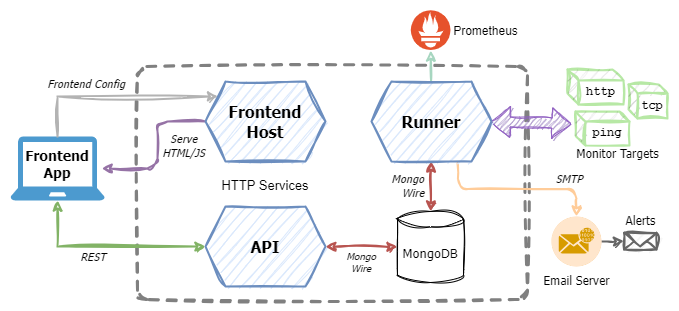

The diagram above was exported from draw.io. Its source (the exported page's mxGraphModel, read from the mxfile embedded in the PNG):
<mxGraphModel dx="554" dy="307" grid="1" gridSize="10" guides="1" tooltips="1" connect="1" arrows="1" fold="1" page="0" pageScale="1" pageWidth="827" pageHeight="1169" background="#ffffff" math="0" shadow="0">
  <root>
    <mxCell id="0" />
    <mxCell id="1" parent="0" />
    <mxCell id="H5QgP3_3cIOVjlh4MGi_-10" value="" style="rounded=1;whiteSpace=wrap;html=1;fillColor=none;glass=0;strokeColor=#808080;arcSize=4;strokeWidth=3;sketch=1;curveFitting=1;jiggle=2;dashed=1;" parent="1" vertex="1">
      <mxGeometry x="190" y="80" width="390" height="233" as="geometry" />
    </mxCell>
    <mxCell id="14" style="edgeStyle=orthogonalEdgeStyle;html=1;exitX=0;exitY=0.5;exitDx=0;exitDy=0;sketch=1;curveFitting=1;jiggle=2;fillColor=#e1d5e7;strokeColor=#9673a6;strokeWidth=2;" parent="1" edge="1" source="3">
      <mxGeometry relative="1" as="geometry">
        <Array as="points">
          <mxPoint x="210" y="135" />
          <mxPoint x="210" y="182" />
        </Array>
        <mxPoint x="258" y="120" as="sourcePoint" />
        <mxPoint x="154.18000000000006" y="182" as="targetPoint" />
      </mxGeometry>
    </mxCell>
    <mxCell id="3" value="Frontend&lt;br style=&quot;font-size: 16px;&quot;&gt;Host" style="shape=hexagon;perimeter=hexagonPerimeter2;whiteSpace=wrap;html=1;fixedSize=1;sketch=1;curveFitting=1;jiggle=2;fillColor=#dae8fc;strokeColor=#6c8ebf;strokeWidth=2;fontFamily=Tahoma;fontSize=16;fontStyle=1" parent="1" vertex="1">
      <mxGeometry x="258" y="95" width="120" height="80" as="geometry" />
    </mxCell>
    <mxCell id="7" value="" style="edgeStyle=none;html=1;sketch=1;curveFitting=1;jiggle=2;fillColor=#f8cecc;strokeColor=#b85450;strokeWidth=2;startArrow=classic;startFill=1;" parent="1" source="4" target="6" edge="1">
      <mxGeometry relative="1" as="geometry" />
    </mxCell>
    <mxCell id="53" value="" style="edgeStyle=none;sketch=1;html=1;shadow=0;strokeColor=#A7D6C0;strokeWidth=2;fontSize=12;startArrow=none;startFill=0;endArrow=classic;endFill=1;" parent="1" source="5" edge="1">
      <mxGeometry relative="1" as="geometry">
        <mxPoint x="483.215879120879" y="64" as="targetPoint" />
      </mxGeometry>
    </mxCell>
    <mxCell id="4" value="API" style="shape=hexagon;perimeter=hexagonPerimeter2;whiteSpace=wrap;html=1;fixedSize=1;sketch=1;curveFitting=1;jiggle=2;fillColor=#dae8fc;strokeColor=#6c8ebf;strokeWidth=2;fontFamily=Tahoma;fontSize=16;fontStyle=1" parent="1" vertex="1">
      <mxGeometry x="258" y="220" width="120" height="80" as="geometry" />
    </mxCell>
    <mxCell id="8" value="" style="edgeStyle=none;html=1;sketch=1;curveFitting=1;jiggle=2;fillColor=#f8cecc;strokeColor=#b85450;strokeWidth=2;startArrow=classic;startFill=1;" parent="1" source="5" target="6" edge="1">
      <mxGeometry relative="1" as="geometry" />
    </mxCell>
    <mxCell id="6" value="MongoDB" style="shape=cylinder3;whiteSpace=wrap;html=1;boundedLbl=1;backgroundOutline=1;size=7.655172413793082;sketch=1;curveFitting=1;jiggle=2;fontFamily=Tahoma;fontSize=13;" parent="1" vertex="1">
      <mxGeometry x="450" y="225" width="66" height="71" as="geometry" />
    </mxCell>
    <mxCell id="H5QgP3_3cIOVjlh4MGi_-12" style="edgeStyle=orthogonalEdgeStyle;rounded=0;orthogonalLoop=1;jettySize=auto;html=1;entryX=0;entryY=0.5;entryDx=0;entryDy=0;sketch=1;curveFitting=1;jiggle=2;fillColor=#d5e8d4;strokeColor=#82b366;strokeWidth=2;startArrow=classic;startFill=1;" parent="1" source="H5QgP3_3cIOVjlh4MGi_-8" target="4" edge="1">
      <mxGeometry relative="1" as="geometry">
        <Array as="points">
          <mxPoint x="110" y="260" />
        </Array>
      </mxGeometry>
    </mxCell>
    <mxCell id="H5QgP3_3cIOVjlh4MGi_-8" value="" style="sketch=0;pointerEvents=1;shadow=0;dashed=0;html=1;strokeColor=none;fillColor=#4C9ACF;labelPosition=center;verticalLabelPosition=bottom;verticalAlign=top;outlineConnect=0;align=center;shape=mxgraph.office.devices.laptop;" parent="1" vertex="1">
      <mxGeometry x="63" y="150" width="94.18" height="64" as="geometry" />
    </mxCell>
    <mxCell id="11" value="Frontend App" style="text;html=1;strokeColor=none;fillColor=none;align=center;verticalAlign=middle;whiteSpace=wrap;rounded=0;fontFamily=Tahoma;fontSize=14;fontStyle=1" parent="1" vertex="1">
      <mxGeometry x="79.59" y="163" width="60" height="30" as="geometry" />
    </mxCell>
    <mxCell id="15" style="edgeStyle=orthogonalEdgeStyle;rounded=0;orthogonalLoop=1;jettySize=auto;html=1;sketch=1;curveFitting=1;jiggle=2;fillColor=#f5f5f5;strokeColor=#B3B3B3;strokeWidth=2;" parent="1" source="H5QgP3_3cIOVjlh4MGi_-8" target="3" edge="1">
      <mxGeometry relative="1" as="geometry">
        <Array as="points">
          <mxPoint x="110" y="110" />
        </Array>
        <mxPoint x="100" y="150" as="sourcePoint" />
        <mxPoint x="140" y="70" as="targetPoint" />
      </mxGeometry>
    </mxCell>
    <mxCell id="17" value="http" style="shape=cube;whiteSpace=wrap;html=1;boundedLbl=1;backgroundOutline=1;darkOpacity=0.05;darkOpacity2=0.1;sketch=1;strokeWidth=2;curveFitting=1;jiggle=2;size=11;strokeColor=#B7E8A5;fontFamily=Courier New;fontStyle=1" parent="1" vertex="1">
      <mxGeometry x="620" y="83" width="56" height="35" as="geometry" />
    </mxCell>
    <mxCell id="19" value="tcp" style="shape=cube;whiteSpace=wrap;html=1;boundedLbl=1;backgroundOutline=1;darkOpacity=0.05;darkOpacity2=0.1;sketch=1;strokeWidth=2;curveFitting=1;jiggle=2;size=9;strokeColor=#B7E8A5;fontFamily=Courier New;fontStyle=1" parent="1" vertex="1">
      <mxGeometry x="681" y="98" width="39" height="34" as="geometry" />
    </mxCell>
    <mxCell id="22" value="Frontend Config" style="text;html=1;strokeColor=none;fillColor=none;align=center;verticalAlign=middle;whiteSpace=wrap;rounded=0;fontFamily=Tahoma;fontSize=11;fontStyle=2" parent="1" vertex="1">
      <mxGeometry x="74.25" y="88.5" width="130" height="16" as="geometry" />
    </mxCell>
    <mxCell id="23" value="ping" style="shape=cube;whiteSpace=wrap;html=1;boundedLbl=1;backgroundOutline=1;darkOpacity=0.05;darkOpacity2=0.1;sketch=1;strokeWidth=2;curveFitting=1;jiggle=2;size=10;strokeColor=#B7E8A5;fontFamily=Courier New;fontStyle=1" parent="1" vertex="1">
      <mxGeometry x="628" y="125" width="54" height="34" as="geometry" />
    </mxCell>
    <mxCell id="24" value="Monitor Targets" style="text;html=1;strokeColor=none;fillColor=none;align=center;verticalAlign=middle;whiteSpace=wrap;rounded=0;fontFamily=Tahoma;" parent="1" vertex="1">
      <mxGeometry x="620" y="152" width="100.5" height="30" as="geometry" />
    </mxCell>
    <mxCell id="25" value="REST" style="text;html=1;strokeColor=none;fillColor=none;align=center;verticalAlign=middle;whiteSpace=wrap;rounded=0;fontFamily=Tahoma;fontStyle=2;fontSize=11;" parent="1" vertex="1">
      <mxGeometry x="116" y="260" width="60" height="20" as="geometry" />
    </mxCell>
    <mxCell id="28" value="Serve HTML/JS" style="text;html=1;strokeColor=none;fillColor=none;align=center;verticalAlign=middle;whiteSpace=wrap;rounded=0;fontFamily=Tahoma;fontStyle=2;fontSize=11;" parent="1" vertex="1">
      <mxGeometry x="203.25" y="144" width="67" height="30" as="geometry" />
    </mxCell>
    <mxCell id="29" value="Mongo&lt;br style=&quot;font-size: 11px;&quot;&gt;Wire" style="text;html=1;strokeColor=none;fillColor=none;align=right;verticalAlign=middle;whiteSpace=wrap;rounded=0;fontFamily=Tahoma;fontSize=11;fontStyle=2" parent="1" vertex="1">
      <mxGeometry x="419" y="189" width="60" height="20" as="geometry" />
    </mxCell>
    <mxCell id="30" value="Mongo&lt;br style=&quot;font-size: 10px;&quot;&gt;Wire" style="text;html=1;strokeColor=none;fillColor=none;align=center;verticalAlign=middle;whiteSpace=wrap;rounded=0;fontFamily=Tahoma;fontStyle=2;fontSize=10;" parent="1" vertex="1">
      <mxGeometry x="384" y="265" width="60" height="20" as="geometry" />
    </mxCell>
    <mxCell id="34" value="SMTP" style="text;html=1;strokeColor=none;fillColor=none;align=center;verticalAlign=middle;whiteSpace=wrap;rounded=0;fontFamily=Tahoma;fontStyle=2;fontSize=11;" parent="1" vertex="1">
      <mxGeometry x="592" y="182" width="60" height="20" as="geometry" />
    </mxCell>
    <mxCell id="39" value="" style="edgeStyle=orthogonalEdgeStyle;sketch=1;html=1;strokeColor=#666666;strokeWidth=2;fontFamily=Tahoma;fontSize=11;startArrow=none;startFill=0;endArrow=classic;endFill=1;fillColor=#f5f5f5;" parent="1" source="35" target="38" edge="1">
      <mxGeometry relative="1" as="geometry" />
    </mxCell>
    <mxCell id="35" value="Email Server" style="fillColor=#ffe6cc;verticalLabelPosition=bottom;sketch=0;html=1;strokeColor=#d79b00;verticalAlign=top;align=center;points=[[0.145,0.145,0],[0.5,0,0],[0.855,0.145,0],[1,0.5,0],[0.855,0.855,0],[0.5,1,0],[0.145,0.855,0],[0,0.5,0]];pointerEvents=1;shape=mxgraph.cisco_safe.compositeIcon;bgIcon=ellipse;resIcon=mxgraph.cisco_safe.capability.email_encryption;dashed=1;strokeWidth=2;fontFamily=Tahoma;fontSize=12;" parent="1" vertex="1">
      <mxGeometry x="604" y="230" width="50" height="50" as="geometry" />
    </mxCell>
    <mxCell id="38" value="" style="html=1;verticalLabelPosition=bottom;align=center;labelBackgroundColor=#ffffff;verticalAlign=top;strokeWidth=2;strokeColor=#666666;shadow=0;dashed=0;shape=mxgraph.ios7.icons.mail;fontFamily=Tahoma;fontSize=11;sketch=1;curveFitting=1;jiggle=2;fillColor=#f5f5f5;fontColor=#333333;" parent="1" vertex="1">
      <mxGeometry x="676.5" y="246.38" width="32.5" height="16.62" as="geometry" />
    </mxCell>
    <mxCell id="40" value="Alerts" style="text;html=1;strokeColor=none;fillColor=none;align=center;verticalAlign=middle;whiteSpace=wrap;rounded=0;fontFamily=Tahoma;" parent="1" vertex="1">
      <mxGeometry x="669.75" y="224" width="47.25" height="20" as="geometry" />
    </mxCell>
    <mxCell id="42" value="HTTP Services" style="text;html=1;strokeColor=none;fillColor=none;align=center;verticalAlign=middle;whiteSpace=wrap;rounded=0;fontSize=13;" parent="1" vertex="1">
      <mxGeometry x="271.25" y="184" width="93.5" height="30" as="geometry" />
    </mxCell>
    <mxCell id="51" value="Prometheus" style="shape=image;verticalLabelPosition=middle;labelBackgroundColor=default;verticalAlign=middle;aspect=fixed;imageAspect=0;image=data:image/svg+xml,(base64 omitted: 1776 chars);labelPosition=right;align=left;" parent="1" vertex="1">
      <mxGeometry x="463.82" y="24" width="40.35" height="40" as="geometry" />
    </mxCell>
    <mxCell id="21" value="" style="shape=flexArrow;endArrow=classic;html=1;strokeWidth=1;fillColor=#9479BD;strokeColor=#9161C2;startArrow=block;entryX=-0.03;entryY=0.324;entryDx=0;entryDy=0;entryPerimeter=0;shadow=0;sketch=1;curveFitting=1;jiggle=2;" parent="1" edge="1">
      <mxGeometry width="50" height="50" relative="1" as="geometry">
        <mxPoint x="543.1021602160216" y="134.79567956795677" as="sourcePoint" />
        <mxPoint x="624.0799999999999" y="137.25600000000003" as="targetPoint" />
      </mxGeometry>
    </mxCell>
    <mxCell id="54" style="edgeStyle=orthogonalEdgeStyle;html=1;exitX=0.72;exitY=1.01;exitDx=0;exitDy=0;sketch=1;curveFitting=1;jiggle=2;fillColor=#ffe6cc;strokeColor=#FFCC99;strokeWidth=2;exitPerimeter=0;" edge="1" parent="1" source="5" target="35">
      <mxGeometry relative="1" as="geometry" />
    </mxCell>
    <mxCell id="5" value="Runner" style="shape=hexagon;perimeter=hexagonPerimeter2;whiteSpace=wrap;html=1;fixedSize=1;sketch=1;curveFitting=1;jiggle=2;fillColor=#dae8fc;strokeColor=#6c8ebf;strokeWidth=2;fontFamily=Tahoma;fontSize=16;fontStyle=1" parent="1" vertex="1">
      <mxGeometry x="424" y="95" width="120" height="80" as="geometry" />
    </mxCell>
  </root>
</mxGraphModel>